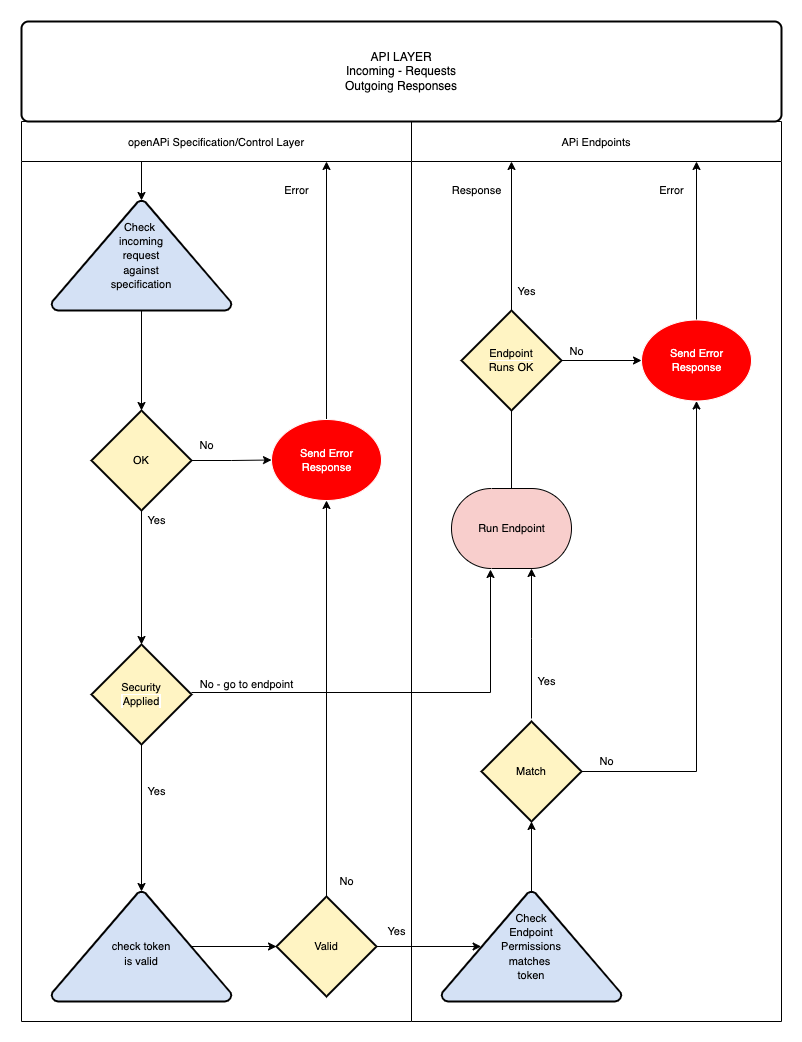

The diagram above was exported from draw.io. Its source (the exported page's mxGraphModel, read from the mxfile embedded in the PNG):
<mxGraphModel dx="1346" dy="852" grid="1" gridSize="10" guides="1" tooltips="1" connect="1" arrows="1" fold="1" page="1" pageScale="1" pageWidth="3300" pageHeight="2339" math="0" shadow="0">
  <root>
    <mxCell id="0" />
    <mxCell id="1" parent="0" />
    <mxCell id="d09p4mqUUrmHTWtMaM_a-27" value="APi Endpoints" style="swimlane;fontStyle=0;childLayout=stackLayout;horizontal=1;startSize=40;fillColor=#ffffff;horizontalStack=0;resizeParent=1;resizeParentMax=0;resizeLast=0;collapsible=0;marginBottom=0;swimlaneFillColor=#ffffff;fontSize=11;" vertex="1" parent="1">
      <mxGeometry x="630" y="260" width="370" height="900" as="geometry" />
    </mxCell>
    <mxCell id="d09p4mqUUrmHTWtMaM_a-23" value="openAPi Specification/Control Layer" style="swimlane;fontStyle=0;childLayout=stackLayout;horizontal=1;startSize=40;fillColor=#ffffff;horizontalStack=0;resizeParent=1;resizeParentMax=0;resizeLast=0;collapsible=0;marginBottom=0;swimlaneFillColor=#ffffff;fontSize=11;" vertex="1" parent="1">
      <mxGeometry x="240" y="260" width="390" height="900" as="geometry" />
    </mxCell>
    <mxCell id="d09p4mqUUrmHTWtMaM_a-7" value="API LAYER&lt;br&gt;Incoming - Requests&lt;br&gt;Outgoing Responses" style="rounded=1;whiteSpace=wrap;html=1;absoluteArcSize=1;arcSize=14;strokeWidth=2;" vertex="1" parent="1">
      <mxGeometry x="240" y="160" width="760" height="100" as="geometry" />
    </mxCell>
    <mxCell id="d09p4mqUUrmHTWtMaM_a-18" style="edgeStyle=orthogonalEdgeStyle;rounded=0;orthogonalLoop=1;jettySize=auto;html=1;entryX=0.5;entryY=0;entryDx=0;entryDy=0;entryPerimeter=0;" edge="1" parent="1" target="d09p4mqUUrmHTWtMaM_a-16">
      <mxGeometry relative="1" as="geometry">
        <mxPoint x="360" y="300" as="sourcePoint" />
        <mxPoint x="400" y="339" as="targetPoint" />
        <Array as="points" />
      </mxGeometry>
    </mxCell>
    <mxCell id="d09p4mqUUrmHTWtMaM_a-36" style="edgeStyle=orthogonalEdgeStyle;rounded=0;orthogonalLoop=1;jettySize=auto;html=1;entryX=0;entryY=0.5;entryDx=0;entryDy=0;fontSize=11;exitX=1;exitY=0.5;exitDx=0;exitDy=0;exitPerimeter=0;" edge="1" parent="1" source="d09p4mqUUrmHTWtMaM_a-62" target="d09p4mqUUrmHTWtMaM_a-31">
      <mxGeometry relative="1" as="geometry">
        <mxPoint x="390" y="599" as="sourcePoint" />
      </mxGeometry>
    </mxCell>
    <mxCell id="d09p4mqUUrmHTWtMaM_a-19" style="edgeStyle=orthogonalEdgeStyle;rounded=0;orthogonalLoop=1;jettySize=auto;html=1;entryX=0.5;entryY=0;entryDx=0;entryDy=0;entryPerimeter=0;" edge="1" parent="1" source="d09p4mqUUrmHTWtMaM_a-16" target="d09p4mqUUrmHTWtMaM_a-62">
      <mxGeometry relative="1" as="geometry">
        <mxPoint x="360" y="540" as="targetPoint" />
      </mxGeometry>
    </mxCell>
    <mxCell id="d09p4mqUUrmHTWtMaM_a-16" value="&lt;font style=&quot;font-size: 11px&quot;&gt;Check&amp;nbsp;&lt;br&gt;incoming&lt;br&gt;request&lt;br&gt;against&lt;br&gt;specification&lt;/font&gt;" style="strokeWidth=2;html=1;shape=mxgraph.flowchart.extract_or_measurement;whiteSpace=wrap;fillColor=#D4E1F5;" vertex="1" parent="1">
      <mxGeometry x="270" y="339" width="180" height="110" as="geometry" />
    </mxCell>
    <mxCell id="d09p4mqUUrmHTWtMaM_a-72" style="edgeStyle=orthogonalEdgeStyle;rounded=0;orthogonalLoop=1;jettySize=auto;html=1;entryX=0.5;entryY=1;entryDx=0;entryDy=0;entryPerimeter=0;fontSize=11;fontColor=#000000;" edge="1" parent="1" source="d09p4mqUUrmHTWtMaM_a-20" target="d09p4mqUUrmHTWtMaM_a-68">
      <mxGeometry relative="1" as="geometry" />
    </mxCell>
    <mxCell id="d09p4mqUUrmHTWtMaM_a-20" value="&lt;font style=&quot;font-size: 11px&quot;&gt;Check&lt;br&gt;Endpoint&lt;br&gt;Permissions&lt;br&gt;matches&amp;nbsp;&lt;br&gt;token&lt;/font&gt;" style="strokeWidth=2;html=1;shape=mxgraph.flowchart.extract_or_measurement;whiteSpace=wrap;fillColor=#D4E1F5;" vertex="1" parent="1">
      <mxGeometry x="660" y="1030" width="180" height="110" as="geometry" />
    </mxCell>
    <mxCell id="d09p4mqUUrmHTWtMaM_a-64" style="edgeStyle=orthogonalEdgeStyle;rounded=0;orthogonalLoop=1;jettySize=auto;html=1;fontSize=11;fontColor=#000000;" edge="1" parent="1" source="d09p4mqUUrmHTWtMaM_a-31">
      <mxGeometry relative="1" as="geometry">
        <mxPoint x="545" y="300" as="targetPoint" />
      </mxGeometry>
    </mxCell>
    <mxCell id="d09p4mqUUrmHTWtMaM_a-31" value="&lt;font color=&quot;#ffffff&quot;&gt;Send Error&lt;br&gt;Response&lt;/font&gt;" style="shape=ellipse;html=1;dashed=0;whitespace=wrap;perimeter=ellipsePerimeter;fontSize=11;fillColor=#FF0000;strokeColor=#FFFFFF;" vertex="1" parent="1">
      <mxGeometry x="490" y="558" width="110" height="81" as="geometry" />
    </mxCell>
    <mxCell id="d09p4mqUUrmHTWtMaM_a-34" value="No - go to endpoint" style="text;html=1;align=center;verticalAlign=middle;resizable=0;points=[];autosize=1;strokeColor=none;fillColor=none;fontSize=11;" vertex="1" parent="1">
      <mxGeometry x="410" y="813" width="110" height="20" as="geometry" />
    </mxCell>
    <mxCell id="d09p4mqUUrmHTWtMaM_a-35" value="Yes" style="text;html=1;align=center;verticalAlign=middle;resizable=0;points=[];autosize=1;strokeColor=none;fillColor=none;fontSize=11;" vertex="1" parent="1">
      <mxGeometry x="360" y="920" width="30" height="20" as="geometry" />
    </mxCell>
    <mxCell id="d09p4mqUUrmHTWtMaM_a-37" value="No" style="text;html=1;align=center;verticalAlign=middle;resizable=0;points=[];autosize=1;strokeColor=none;fillColor=none;fontSize=11;" vertex="1" parent="1">
      <mxGeometry x="410" y="574" width="30" height="20" as="geometry" />
    </mxCell>
    <mxCell id="d09p4mqUUrmHTWtMaM_a-38" value="Yes" style="text;html=1;align=center;verticalAlign=middle;resizable=0;points=[];autosize=1;strokeColor=none;fillColor=none;fontSize=11;" vertex="1" parent="1">
      <mxGeometry x="360" y="649" width="30" height="20" as="geometry" />
    </mxCell>
    <mxCell id="d09p4mqUUrmHTWtMaM_a-40" style="edgeStyle=orthogonalEdgeStyle;rounded=0;orthogonalLoop=1;jettySize=auto;html=1;fontSize=11;exitX=0.5;exitY=0.5;exitDx=0;exitDy=-40;exitPerimeter=0;" edge="1" parent="1" source="d09p4mqUUrmHTWtMaM_a-39">
      <mxGeometry relative="1" as="geometry">
        <mxPoint x="730" y="300" as="targetPoint" />
      </mxGeometry>
    </mxCell>
    <mxCell id="d09p4mqUUrmHTWtMaM_a-39" value="Run Endpoint" style="html=1;dashed=0;whitespace=wrap;shape=mxgraph.dfd.start;fontSize=11;fillColor=#F8CECC;" vertex="1" parent="1">
      <mxGeometry x="670" y="627" width="120" height="80" as="geometry" />
    </mxCell>
    <mxCell id="d09p4mqUUrmHTWtMaM_a-44" style="edgeStyle=orthogonalEdgeStyle;rounded=0;orthogonalLoop=1;jettySize=auto;html=1;fontSize=11;exitX=0.5;exitY=0;exitDx=0;exitDy=0;exitPerimeter=0;" edge="1" parent="1">
      <mxGeometry relative="1" as="geometry">
        <mxPoint x="750" y="857" as="sourcePoint" />
        <mxPoint x="750" y="707" as="targetPoint" />
        <Array as="points">
          <mxPoint x="750" y="777" />
          <mxPoint x="750" y="777" />
        </Array>
      </mxGeometry>
    </mxCell>
    <mxCell id="d09p4mqUUrmHTWtMaM_a-52" style="edgeStyle=orthogonalEdgeStyle;rounded=0;orthogonalLoop=1;jettySize=auto;html=1;fontSize=11;fontColor=#FFFFFF;exitX=1;exitY=0.5;exitDx=0;exitDy=0;exitPerimeter=0;" edge="1" parent="1" source="d09p4mqUUrmHTWtMaM_a-68" target="d09p4mqUUrmHTWtMaM_a-51">
      <mxGeometry relative="1" as="geometry">
        <mxPoint x="800" y="928" as="sourcePoint" />
        <Array as="points">
          <mxPoint x="915" y="910" />
        </Array>
      </mxGeometry>
    </mxCell>
    <mxCell id="d09p4mqUUrmHTWtMaM_a-46" value="Yes" style="text;html=1;align=center;verticalAlign=middle;resizable=0;points=[];autosize=1;strokeColor=none;fillColor=none;fontSize=11;" vertex="1" parent="1">
      <mxGeometry x="750" y="810" width="30" height="20" as="geometry" />
    </mxCell>
    <mxCell id="d09p4mqUUrmHTWtMaM_a-47" value="No" style="text;html=1;align=center;verticalAlign=middle;resizable=0;points=[];autosize=1;strokeColor=none;fillColor=none;fontSize=11;" vertex="1" parent="1">
      <mxGeometry x="810" y="890" width="30" height="20" as="geometry" />
    </mxCell>
    <mxCell id="d09p4mqUUrmHTWtMaM_a-54" style="edgeStyle=orthogonalEdgeStyle;rounded=0;orthogonalLoop=1;jettySize=auto;html=1;fontSize=11;fontColor=#000000;" edge="1" parent="1" source="d09p4mqUUrmHTWtMaM_a-51">
      <mxGeometry relative="1" as="geometry">
        <mxPoint x="915" y="300" as="targetPoint" />
      </mxGeometry>
    </mxCell>
    <mxCell id="d09p4mqUUrmHTWtMaM_a-51" value="&lt;font color=&quot;#ffffff&quot;&gt;Send Error&lt;br&gt;Response&lt;/font&gt;" style="shape=ellipse;html=1;dashed=0;whitespace=wrap;perimeter=ellipsePerimeter;fontSize=11;fillColor=#FF0000;strokeColor=#FFFFFF;" vertex="1" parent="1">
      <mxGeometry x="860" y="458.5" width="110" height="81" as="geometry" />
    </mxCell>
    <mxCell id="d09p4mqUUrmHTWtMaM_a-53" value="&lt;font color=&quot;#000000&quot;&gt;Response&lt;/font&gt;" style="text;html=1;align=center;verticalAlign=middle;resizable=0;points=[];autosize=1;strokeColor=none;fillColor=none;fontSize=11;fontColor=#FFFFFF;" vertex="1" parent="1">
      <mxGeometry x="660" y="319" width="70" height="20" as="geometry" />
    </mxCell>
    <mxCell id="d09p4mqUUrmHTWtMaM_a-60" value="" style="edgeStyle=orthogonalEdgeStyle;rounded=0;orthogonalLoop=1;jettySize=auto;html=1;fontSize=11;fontColor=#000000;exitX=1;exitY=0.5;exitDx=0;exitDy=0;exitPerimeter=0;" edge="1" parent="1">
      <mxGeometry relative="1" as="geometry">
        <mxPoint x="410" y="831" as="sourcePoint" />
        <mxPoint x="709" y="708" as="targetPoint" />
        <Array as="points">
          <mxPoint x="709" y="831" />
        </Array>
      </mxGeometry>
    </mxCell>
    <mxCell id="d09p4mqUUrmHTWtMaM_a-61" style="edgeStyle=orthogonalEdgeStyle;rounded=0;orthogonalLoop=1;jettySize=auto;html=1;fontSize=11;fontColor=#000000;entryX=0.5;entryY=0;entryDx=0;entryDy=0;entryPerimeter=0;" edge="1" parent="1" source="d09p4mqUUrmHTWtMaM_a-58" target="d09p4mqUUrmHTWtMaM_a-24">
      <mxGeometry relative="1" as="geometry">
        <mxPoint x="360" y="1090" as="targetPoint" />
      </mxGeometry>
    </mxCell>
    <mxCell id="d09p4mqUUrmHTWtMaM_a-58" value="&lt;span style=&quot;background-color: rgb(255 , 244 , 195)&quot;&gt;Security&lt;br&gt;Applied&lt;/span&gt;" style="strokeWidth=2;html=1;shape=mxgraph.flowchart.decision;whiteSpace=wrap;labelBackgroundColor=#FFFFFF;fontSize=11;fontColor=#000000;fillColor=#FFF4C3;" vertex="1" parent="1">
      <mxGeometry x="310" y="783" width="100" height="100" as="geometry" />
    </mxCell>
    <mxCell id="d09p4mqUUrmHTWtMaM_a-69" style="edgeStyle=orthogonalEdgeStyle;rounded=0;orthogonalLoop=1;jettySize=auto;html=1;entryX=0;entryY=0.5;entryDx=0;entryDy=0;entryPerimeter=0;fontSize=11;fontColor=#000000;exitX=0.78;exitY=0.5;exitDx=0;exitDy=0;exitPerimeter=0;" edge="1" parent="1" source="d09p4mqUUrmHTWtMaM_a-24" target="d09p4mqUUrmHTWtMaM_a-65">
      <mxGeometry relative="1" as="geometry" />
    </mxCell>
    <mxCell id="d09p4mqUUrmHTWtMaM_a-24" value="&lt;span style=&quot;font-size: 11px&quot;&gt;&lt;br&gt;check token&lt;br&gt;is valid&lt;br&gt;&lt;/span&gt;" style="strokeWidth=2;html=1;shape=mxgraph.flowchart.extract_or_measurement;whiteSpace=wrap;fillColor=#D4E1F5;" vertex="1" parent="1">
      <mxGeometry x="270" y="1030" width="180" height="110" as="geometry" />
    </mxCell>
    <mxCell id="d09p4mqUUrmHTWtMaM_a-63" style="edgeStyle=orthogonalEdgeStyle;rounded=0;orthogonalLoop=1;jettySize=auto;html=1;entryX=0.5;entryY=0;entryDx=0;entryDy=0;entryPerimeter=0;fontSize=11;fontColor=#000000;" edge="1" parent="1" source="d09p4mqUUrmHTWtMaM_a-62" target="d09p4mqUUrmHTWtMaM_a-58">
      <mxGeometry relative="1" as="geometry" />
    </mxCell>
    <mxCell id="d09p4mqUUrmHTWtMaM_a-62" value="&lt;span style=&quot;background-color: rgb(255 , 244 , 195)&quot;&gt;OK&lt;/span&gt;" style="strokeWidth=2;html=1;shape=mxgraph.flowchart.decision;whiteSpace=wrap;labelBackgroundColor=#FFFFFF;fontSize=11;fontColor=#000000;fillColor=#FFF4C3;" vertex="1" parent="1">
      <mxGeometry x="310" y="549" width="100" height="100" as="geometry" />
    </mxCell>
    <mxCell id="d09p4mqUUrmHTWtMaM_a-70" style="edgeStyle=orthogonalEdgeStyle;rounded=0;orthogonalLoop=1;jettySize=auto;html=1;entryX=0.5;entryY=1;entryDx=0;entryDy=0;fontSize=11;fontColor=#000000;" edge="1" parent="1" source="d09p4mqUUrmHTWtMaM_a-65" target="d09p4mqUUrmHTWtMaM_a-31">
      <mxGeometry relative="1" as="geometry" />
    </mxCell>
    <mxCell id="d09p4mqUUrmHTWtMaM_a-71" style="edgeStyle=orthogonalEdgeStyle;rounded=0;orthogonalLoop=1;jettySize=auto;html=1;entryX=0.22;entryY=0.5;entryDx=0;entryDy=0;entryPerimeter=0;fontSize=11;fontColor=#000000;" edge="1" parent="1" source="d09p4mqUUrmHTWtMaM_a-65" target="d09p4mqUUrmHTWtMaM_a-20">
      <mxGeometry relative="1" as="geometry" />
    </mxCell>
    <mxCell id="d09p4mqUUrmHTWtMaM_a-65" value="&lt;span style=&quot;background-color: rgb(255 , 244 , 195)&quot;&gt;Valid&lt;/span&gt;" style="strokeWidth=2;html=1;shape=mxgraph.flowchart.decision;whiteSpace=wrap;labelBackgroundColor=#FFFFFF;fontSize=11;fontColor=#000000;fillColor=#FFF4C3;" vertex="1" parent="1">
      <mxGeometry x="495" y="1035" width="100" height="100" as="geometry" />
    </mxCell>
    <mxCell id="d09p4mqUUrmHTWtMaM_a-68" value="&lt;span style=&quot;background-color: rgb(255 , 244 , 195)&quot;&gt;Match&lt;/span&gt;" style="strokeWidth=2;html=1;shape=mxgraph.flowchart.decision;whiteSpace=wrap;labelBackgroundColor=#FFFFFF;fontSize=11;fontColor=#000000;fillColor=#FFF4C3;" vertex="1" parent="1">
      <mxGeometry x="700" y="860" width="100" height="100" as="geometry" />
    </mxCell>
    <mxCell id="d09p4mqUUrmHTWtMaM_a-73" value="Yes" style="text;html=1;align=center;verticalAlign=middle;resizable=0;points=[];autosize=1;strokeColor=none;fillColor=none;fontSize=11;" vertex="1" parent="1">
      <mxGeometry x="600" y="1060" width="30" height="20" as="geometry" />
    </mxCell>
    <mxCell id="d09p4mqUUrmHTWtMaM_a-74" value="No" style="text;html=1;align=center;verticalAlign=middle;resizable=0;points=[];autosize=1;strokeColor=none;fillColor=none;fontSize=11;" vertex="1" parent="1">
      <mxGeometry x="550" y="1010" width="30" height="20" as="geometry" />
    </mxCell>
    <mxCell id="d09p4mqUUrmHTWtMaM_a-75" value="Error" style="text;html=1;align=center;verticalAlign=middle;resizable=0;points=[];autosize=1;strokeColor=none;fillColor=none;fontSize=11;fontColor=#000000;" vertex="1" parent="1">
      <mxGeometry x="495" y="319" width="40" height="20" as="geometry" />
    </mxCell>
    <mxCell id="d09p4mqUUrmHTWtMaM_a-76" value="Error" style="text;html=1;align=center;verticalAlign=middle;resizable=0;points=[];autosize=1;strokeColor=none;fillColor=none;fontSize=11;fontColor=#000000;" vertex="1" parent="1">
      <mxGeometry x="870" y="319" width="40" height="20" as="geometry" />
    </mxCell>
    <mxCell id="d09p4mqUUrmHTWtMaM_a-78" style="edgeStyle=orthogonalEdgeStyle;rounded=0;orthogonalLoop=1;jettySize=auto;html=1;entryX=0;entryY=0.5;entryDx=0;entryDy=0;fontSize=11;fontColor=#000000;" edge="1" parent="1" source="d09p4mqUUrmHTWtMaM_a-77" target="d09p4mqUUrmHTWtMaM_a-51">
      <mxGeometry relative="1" as="geometry" />
    </mxCell>
    <mxCell id="d09p4mqUUrmHTWtMaM_a-77" value="&lt;span style=&quot;background-color: rgb(255 , 244 , 195)&quot;&gt;Endpoint&lt;br&gt;Runs OK&lt;br&gt;&lt;/span&gt;" style="strokeWidth=2;html=1;shape=mxgraph.flowchart.decision;whiteSpace=wrap;labelBackgroundColor=#FFFFFF;fontSize=11;fontColor=#000000;fillColor=#FFF4C3;" vertex="1" parent="1">
      <mxGeometry x="680" y="449" width="100" height="100" as="geometry" />
    </mxCell>
    <mxCell id="d09p4mqUUrmHTWtMaM_a-79" value="Yes" style="text;html=1;align=center;verticalAlign=middle;resizable=0;points=[];autosize=1;strokeColor=none;fillColor=none;fontSize=11;" vertex="1" parent="1">
      <mxGeometry x="730" y="420" width="30" height="20" as="geometry" />
    </mxCell>
    <mxCell id="d09p4mqUUrmHTWtMaM_a-80" value="No" style="text;html=1;align=center;verticalAlign=middle;resizable=0;points=[];autosize=1;strokeColor=none;fillColor=none;fontSize=11;" vertex="1" parent="1">
      <mxGeometry x="780" y="480" width="30" height="20" as="geometry" />
    </mxCell>
  </root>
</mxGraphModel>